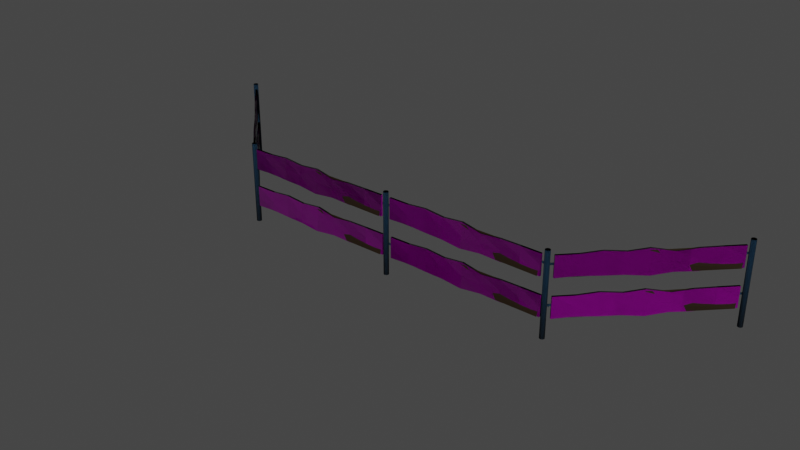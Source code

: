 # Source: edap-fence-wood.blend  (saved by Blender 3.1.7; exported with 4.5.12 LTS)
import bpy
from mathutils import Matrix  # noqa: F401  (used for matrix-valued properties, if any)

bpy.ops.wm.read_factory_settings(use_empty=True)
scene = bpy.context.scene
scene.name = 'Scene'

# ---- collections
col_edap_fence_wood_lod00 = bpy.data.collections.new('edap-fence-wood_LOD00'); scene.collection.children.link(col_edap_fence_wood_lod00)
col_edap_fence_wood_lod01 = bpy.data.collections.new('edap-fence-wood_LOD01'); scene.collection.children.link(col_edap_fence_wood_lod01)
col_edap_fence_wood_lod02 = bpy.data.collections.new('edap-fence-wood_LOD02'); scene.collection.children.link(col_edap_fence_wood_lod02)

# ---- images (referenced by path relative to the original .blend; pixels are not part of the script)
import os
ASSET_DIR = os.environ.get("B2B_ASSET_DIR", "")  # directory of the original .blend (textures are referenced by path, not embedded)
HERE = os.path.dirname(os.path.abspath(__file__))  # packed textures are extracted next to this script under _unpacked/

def load_image(name, relpath, width, height, colorspace="sRGB"):
    """Load a texture the original file referenced (path relative to the .blend, or extracted next to this script)."""
    p = next((c for c in (os.path.join(HERE, relpath), os.path.join(ASSET_DIR, relpath)) if relpath and os.path.exists(c)), "")
    if p:
        img = bpy.data.images.load(p, check_existing=True)
        img.name = name
    else:  # same state as the original file: an image datablock whose file is absent (Cycles renders it pink)
        img = bpy.data.images.new(name, width, height)
        img.source = "FILE"
        img.filepath = "//" + (relpath or name)
    img.colorspace_settings.name = colorspace
    return img
img_wood_aged_1k_albedo_tif_001 = load_image('Wood_Aged_1K_albedo.tif.001', 'assets/3rd party/Wood_Aged_1K_albedo.tif', 1024, 1024, 'sRGB')
img_wood_aged_1k_composite_png_001 = load_image('Wood_Aged_1K_composite.png.001', 'assets/3rd party/Wood_Aged_1K_composite.png', 1024, 1024, 'Non-Color')
img_wood_aged_1k_normal_flipped_png = load_image('Wood_Aged_1K_normal_flipped.png', 'assets/3rd party/Wood_Aged_1K_normal_flipped.png', 1024, 1024, 'Non-Color')
img_bake_ao = load_image('BAKE ao', 'hangar-BAKE-ao.png', 1024, 1024, 'sRGB')

# ---- materials (node trees are filled in below, after node groups)
mat_edap_pbr_wood_dark = bpy.data.materials.new('EDAP PBR wood dark')
mat_edap_pbr_wood_dark.use_backface_culling = True
mat_edap_pbr_wood_dark.use_transparent_shadow = False
mat_edap_paint_dark_blue = bpy.data.materials.new('EDAP paint dark blue')
mat_edap_paint_dark_blue.use_backface_culling = True
mat_edap_paint_dark_blue.use_transparent_shadow = False
mat_edap_col_wood_dark = bpy.data.materials.new('EDAP COL wood dark')
mat_edap_col_wood_dark.use_backface_culling = True
mat_edap_col_wood_dark.use_transparent_shadow = False

# ---- node groups
ng_gltf_settings = bpy.data.node_groups.new('glTF Settings', 'ShaderNodeTree')
_s = ng_gltf_settings.interface.new_socket(name='Occlusion', in_out='INPUT', socket_type='NodeSocketFloat')
_s.default_value = 1.0
_N = ng_gltf_settings.nodes; _L = ng_gltf_settings.links
n0 = _N.new('NodeGroupInput'); n0.name = 'Group Input'; n0.location = (0, 0)
ng_gltf_settings_001 = bpy.data.node_groups.new('glTF Settings.001', 'ShaderNodeTree')
_s = ng_gltf_settings_001.interface.new_socket(name='Occlusion', in_out='INPUT', socket_type='NodeSocketFloat')
_s.default_value = 1.0
_N = ng_gltf_settings_001.nodes; _L = ng_gltf_settings_001.links
n0 = _N.new('NodeGroupInput'); n0.name = 'Group Input'; n0.location = (0, 0)

# ---- material node trees
mat_edap_pbr_wood_dark.use_nodes = True; mat_edap_pbr_wood_dark.node_tree.nodes.clear()
_N = mat_edap_pbr_wood_dark.node_tree.nodes; _L = mat_edap_pbr_wood_dark.node_tree.links
n0 = _N.new('ShaderNodeOutputMaterial'); n0.name = 'Material Output'; n0.location = (1000, 0)
n1 = _N.new('ShaderNodeBsdfPrincipled'); n1.name = 'Principled BSDF'; n1.location = (500, 0)
n1.distribution = 'GGX'
n1.subsurface_method = 'RANDOM_WALK_SKIN'
n1.inputs[3].default_value = 1.45
n2 = _N.new('ShaderNodeGroup'); n2.name = 'glTF Settings'; n2.location = (500, -800)
n2.label = 'glTF Settings'
n2.node_tree = ng_gltf_settings
n3 = _N.new('ShaderNodeTexImage'); n3.name = 'Base Color Texture'; n3.location = (-500, 100)
n3.label = 'Base Color Texture'
n3.hide = True
n3.image = img_wood_aged_1k_albedo_tif_001
n4 = _N.new('ShaderNodeRGB'); n4.name = 'Base Color RGB'; n4.location = (-500, 50)
n4.label = 'Base Color RGB'
n4.hide = True
n4.outputs[0].default_value = (0.1657, 0.1657, 0.1657, 1.0)
n5 = _N.new('ShaderNodeValue'); n5.name = 'Base Color A'; n5.location = (-500, -200)
n5.label = 'Base Color A'
n5.hide = True
n5.outputs[0].default_value = 1.0
n6 = _N.new('ShaderNodeTexImage'); n6.name = 'Occlusion(R) Roughness(G) Metallic(B)'; n6.location = (-800, -300)
n6.label = 'Occlusion(R) Roughness(G) Metallic(B)'
n6.hide = True
n6.image = img_wood_aged_1k_composite_png_001
n7 = _N.new('ShaderNodeValue'); n7.name = 'Metallic Scale'; n7.location = (-500, -400)
n7.label = 'Metallic Scale'
n7.hide = True
n7.outputs[0].default_value = 0.0
n8 = _N.new('ShaderNodeValue'); n8.name = 'Roughness Scale'; n8.location = (-500, -500)
n8.label = 'Roughness Scale'
n8.hide = True
n8.outputs[0].default_value = 0.5
n9 = _N.new('ShaderNodeTexImage'); n9.name = 'Emissive Texture'; n9.location = (-500, -600)
n9.label = 'Emissive Texture'
n9.hide = True
n10 = _N.new('ShaderNodeRGB'); n10.name = 'Emissive RGB'; n10.location = (-500, -700)
n10.label = 'Emissive RGB'
n10.hide = True
n10.outputs[0].default_value = (0.0, 0.0, 0.0, 1.0)
n11 = _N.new('ShaderNodeValue'); n11.name = 'Emissive Scale'; n11.location = (-500, -800)
n11.label = 'Emissive Scale'
n11.hide = True
n11.outputs[0].default_value = 1.0
n12 = _N.new('ShaderNodeTexImage'); n12.name = 'Normal Texture'; n12.location = (-500, -900)
n12.label = 'Normal Texture'
n12.hide = True
n12.image = img_wood_aged_1k_normal_flipped_png
n13 = _N.new('ShaderNodeTexImage'); n13.name = 'Detail Color(RGBA)'; n13.location = (-500, 0)
n13.label = 'Detail Color(RGBA)'
n13.hide = True
n14 = _N.new('ShaderNodeTexImage'); n14.name = 'Detail Occlusion(R) Roughness(G) Metallic(B)'; n14.location = (-800, -350)
n14.label = 'Detail Occlusion(R) Roughness(G) Metallic(B)'
n14.hide = True
n15 = _N.new('ShaderNodeValue'); n15.name = 'Detail Normal Scale'; n15.location = (-500, -1400)
n15.label = 'Detail Normal Scale'
n15.hide = True
n15.outputs[0].default_value = 1.0
n16 = _N.new('ShaderNodeTexImage'); n16.name = 'Detail Normal'; n16.location = (-500, -1300)
n16.label = 'Detail Normal'
n16.hide = True
n17 = _N.new('ShaderNodeTexImage'); n17.name = 'Blend Mask'; n17.location = (-500, -1500)
n17.label = 'Blend Mask'
n17.hide = True
n18 = _N.new('ShaderNodeValue'); n18.name = 'Detail UV Scale'; n18.location = (-1350, -600)
n18.label = 'Detail UV Scale'
n18.hide = True
n18.outputs[0].default_value = 1.0
n19 = _N.new('ShaderNodeValue'); n19.name = 'Detail UV Offset U'; n19.location = (-1350, -700)
n19.label = 'Detail UV Offset U'
n19.hide = True
n19.outputs[0].default_value = 0.0
n20 = _N.new('ShaderNodeValue'); n20.name = 'Detail UV Offset V'; n20.location = (-1350, -800)
n20.label = 'Detail UV Offset V'
n20.hide = True
n20.outputs[0].default_value = 0.0
n21 = _N.new('ShaderNodeVertexColor'); n21.name = 'Vertex Color'; n21.location = (-1350, -200)
n21.label = 'Vertex Color'
n21.hide = True
n22 = _N.new('ShaderNodeUVMap'); n22.name = 'UV Map'; n22.location = (-1350, -500)
n22.label = 'UV Map'
n22.hide = True
n23 = _N.new('ShaderNodeCombineXYZ'); n23.name = 'Combine UV Scale'; n23.location = (-1100, -550)
n23.label = 'Combine UV Scale'
n23.hide = True
n24 = _N.new('ShaderNodeCombineXYZ'); n24.name = 'Combine UV Offset'; n24.location = (-1100, -600)
n24.label = 'Combine UV Offset'
n24.hide = True
n25 = _N.new('ShaderNodeVectorMath'); n25.name = 'Multiply UV Scale'; n25.location = (-900, -500)
n25.label = 'Multiply UV Scale'
n25.hide = True
n25.operation = 'MULTIPLY'
n26 = _N.new('ShaderNodeVectorMath'); n26.name = 'Multiply UV Offset'; n26.location = (-800, -600)
n26.label = 'Multiply UV Offset'
n26.hide = True
n27 = _N.new('ShaderNodeMix'); n27.name = 'Base Color Multiplier RGB'; n27.location = (0, 50)
n27.label = 'Base Color Multiplier RGB'
n27.hide = True
n27.data_type = 'RGBA'
n27.blend_type = 'MULTIPLY'
n27.inputs[0].default_value = 1.0
n28 = _N.new('ShaderNodeMath'); n28.name = 'Base Color Multiplier A'; n28.location = (0, -100)
n28.label = 'Base Color Multiplier A'
n28.hide = True
n28.operation = 'MULTIPLY'
n29 = _N.new('ShaderNodeMix'); n29.name = 'Emissive Multiplier'; n29.location = (0, -550)
n29.label = 'Emissive Multiplier'
n29.hide = True
n29.data_type = 'RGBA'
n29.blend_type = 'MULTIPLY'
n30 = _N.new('ShaderNodeSeparateColor'); n30.name = 'SplitOcclMetalRough'; n30.location = (-250, -300)
n30.label = 'SplitOcclMetalRough'
n30.hide = True
n31 = _N.new('ShaderNodeMath'); n31.name = 'Occlusion Multiplier'; n31.location = (0, -200)
n31.label = 'Occlusion Multiplier'
n31.hide = True
n31.operation = 'MULTIPLY'
n31.inputs[0].default_value = 1.0
n32 = _N.new('ShaderNodeMath'); n32.name = 'Roughness Multiplier'; n32.location = (0, -300)
n32.label = 'Roughness Multiplier'
n32.hide = True
n32.operation = 'MULTIPLY'
n33 = _N.new('ShaderNodeMath'); n33.name = 'Metallic Multiplier'; n33.location = (0, -400)
n33.label = 'Metallic Multiplier'
n33.hide = True
n33.operation = 'MULTIPLY'
n34 = _N.new('ShaderNodeNormalMap'); n34.name = 'Normal Map Sampler'; n34.location = (0, -900)
n34.label = 'Normal Map Sampler'
n34.hide = True
n35 = _N.new('ShaderNodeMath'); n35.name = 'Blend Alpha Map'; n35.location = (-150, 0)
n35.label = 'Blend Alpha Map'
n35.hide = True
n35.operation = 'MULTIPLY'
n36 = _N.new('ShaderNodeMix'); n36.name = 'Blend Color Map'; n36.location = (-150, 100)
n36.label = 'Blend Color Map'
n36.hide = True
n36.data_type = 'RGBA'
n36.blend_type = 'ADD'
n37 = _N.new('ShaderNodeMix'); n37.name = 'Blend Occlusion(R) Roughness(G) Metallic(B) Map'; n37.location = (-500, -325)
n37.label = 'Blend Occlusion(R) Roughness(G) Metallic(B) Map'
n37.hide = True
n37.data_type = 'RGBA'
n37.blend_type = 'ADD'
n38 = _N.new('ShaderNodeNormalMap'); n38.name = 'Detail Normal Map Sampler'; n38.location = (0, -1300)
n38.label = 'Detail Normal Map Sampler'
n38.hide = True
n39 = _N.new('ShaderNodeMix'); n39.name = 'Blend Normal Map'; n39.location = (200, -1100)
n39.label = 'Blend Normal Map'
n39.hide = True
n39.data_type = 'RGBA'
n39.blend_type = 'MULTIPLY'
_L.new(n1.outputs[0], n0.inputs[0])
_L.new(n18.outputs[0], n23.inputs[0])
_L.new(n18.outputs[0], n23.inputs[1])
_L.new(n18.outputs[0], n23.inputs[2])
_L.new(n19.outputs[0], n24.inputs[0])
_L.new(n20.outputs[0], n24.inputs[1])
_L.new(n22.outputs[0], n25.inputs[0])
_L.new(n23.outputs[0], n25.inputs[1])
_L.new(n25.outputs[0], n26.inputs[0])
_L.new(n24.outputs[0], n26.inputs[1])
_L.new(n26.outputs[0], n13.inputs[0])
_L.new(n26.outputs[0], n14.inputs[0])
_L.new(n26.outputs[0], n16.inputs[0])
_L.new(n11.outputs[0], n1.inputs[28])
_L.new(n21.outputs[1], n36.inputs[0])
_L.new(n21.outputs[1], n37.inputs[0])
_L.new(n21.outputs[1], n39.inputs[0])
_L.new(n9.outputs[0], n29.inputs[6])
_L.new(n10.outputs[0], n29.inputs[7])
_L.new(n10.outputs[0], n1.inputs[27])
_L.new(n3.outputs[0], n36.inputs[6])
_L.new(n13.outputs[0], n36.inputs[7])
_L.new(n36.outputs[2], n27.inputs[7])
_L.new(n3.outputs[1], n35.inputs[0])
_L.new(n13.outputs[1], n35.inputs[1])
_L.new(n5.outputs[0], n28.inputs[1])
_L.new(n4.outputs[0], n27.inputs[6])
_L.new(n27.outputs[2], n1.inputs[0])
_L.new(n3.outputs[1], n28.inputs[0])
_L.new(n28.outputs[0], n1.inputs[4])
_L.new(n6.outputs[0], n37.inputs[6])
_L.new(n14.outputs[0], n37.inputs[7])
_L.new(n37.outputs[2], n30.inputs[0])
_L.new(n7.outputs[0], n33.inputs[0])
_L.new(n8.outputs[0], n32.inputs[0])
_L.new(n30.outputs[0], n31.inputs[1])
_L.new(n30.outputs[1], n32.inputs[1])
_L.new(n30.outputs[2], n33.inputs[1])
_L.new(n32.outputs[0], n1.inputs[2])
_L.new(n33.outputs[0], n1.inputs[1])
_L.new(n31.outputs[0], n2.inputs[0])
_L.new(n12.outputs[0], n34.inputs[1])
_L.new(n34.outputs[0], n39.inputs[6])
_L.new(n38.outputs[0], n39.inputs[7])
_L.new(n15.outputs[0], n38.inputs[0])
_L.new(n16.outputs[0], n38.inputs[1])
_L.new(n34.outputs[0], n1.inputs[5])
n0.is_active_output = True
mat_edap_paint_dark_blue.use_nodes = True; mat_edap_paint_dark_blue.node_tree.nodes.clear()
_N = mat_edap_paint_dark_blue.node_tree.nodes; _L = mat_edap_paint_dark_blue.node_tree.links
n0 = _N.new('ShaderNodeOutputMaterial'); n0.name = 'Material Output'; n0.location = (1000, 0)
n1 = _N.new('ShaderNodeBsdfPrincipled'); n1.name = 'Principled BSDF'; n1.location = (500, 0)
n1.distribution = 'GGX'
n1.subsurface_method = 'RANDOM_WALK_SKIN'
n1.inputs[3].default_value = 1.45
n2 = _N.new('ShaderNodeGroup'); n2.name = 'glTF Settings'; n2.location = (500, -800)
n2.label = 'glTF Settings'
n2.node_tree = ng_gltf_settings_001
n3 = _N.new('ShaderNodeTexImage'); n3.name = 'Base Color Texture'; n3.location = (-500, 100)
n3.label = 'Base Color Texture'
n3.hide = True
n4 = _N.new('ShaderNodeRGB'); n4.name = 'Base Color RGB'; n4.location = (-500, 50)
n4.label = 'Base Color RGB'
n4.hide = True
n4.outputs[0].default_value = (0.003215, 0.02682, 0.05582, 1.0)
n5 = _N.new('ShaderNodeValue'); n5.name = 'Base Color A'; n5.location = (-500, -200)
n5.label = 'Base Color A'
n5.hide = True
n5.outputs[0].default_value = 1.0
n6 = _N.new('ShaderNodeTexImage'); n6.name = 'Occlusion(R) Roughness(G) Metallic(B)'; n6.location = (-800, -300)
n6.label = 'Occlusion(R) Roughness(G) Metallic(B)'
n6.hide = True
n7 = _N.new('ShaderNodeValue'); n7.name = 'Metallic Scale'; n7.location = (-500, -400)
n7.label = 'Metallic Scale'
n7.hide = True
n7.outputs[0].default_value = 0.0
n8 = _N.new('ShaderNodeValue'); n8.name = 'Roughness Scale'; n8.location = (-500, -500)
n8.label = 'Roughness Scale'
n8.hide = True
n8.outputs[0].default_value = 1.0
n9 = _N.new('ShaderNodeTexImage'); n9.name = 'Emissive Texture'; n9.location = (-500, -600)
n9.label = 'Emissive Texture'
n9.hide = True
n10 = _N.new('ShaderNodeRGB'); n10.name = 'Emissive RGB'; n10.location = (-500, -700)
n10.label = 'Emissive RGB'
n10.hide = True
n10.outputs[0].default_value = (0.0, 0.0, 0.0, 1.0)
n11 = _N.new('ShaderNodeValue'); n11.name = 'Emissive Scale'; n11.location = (-500, -800)
n11.label = 'Emissive Scale'
n11.hide = True
n11.outputs[0].default_value = 1.0
n12 = _N.new('ShaderNodeTexImage'); n12.name = 'Normal Texture'; n12.location = (-500, -900)
n12.label = 'Normal Texture'
n12.hide = True
n13 = _N.new('ShaderNodeTexImage'); n13.name = 'Detail Color(RGBA)'; n13.location = (-500, 0)
n13.label = 'Detail Color(RGBA)'
n13.hide = True
n14 = _N.new('ShaderNodeTexImage'); n14.name = 'Detail Occlusion(R) Roughness(G) Metallic(B)'; n14.location = (-800, -350)
n14.label = 'Detail Occlusion(R) Roughness(G) Metallic(B)'
n14.hide = True
n15 = _N.new('ShaderNodeValue'); n15.name = 'Detail Normal Scale'; n15.location = (-500, -1400)
n15.label = 'Detail Normal Scale'
n15.hide = True
n15.outputs[0].default_value = 1.0
n16 = _N.new('ShaderNodeTexImage'); n16.name = 'Detail Normal'; n16.location = (-500, -1300)
n16.label = 'Detail Normal'
n16.hide = True
n17 = _N.new('ShaderNodeTexImage'); n17.name = 'Blend Mask'; n17.location = (-500, -1500)
n17.label = 'Blend Mask'
n17.hide = True
n18 = _N.new('ShaderNodeValue'); n18.name = 'Detail UV Scale'; n18.location = (-1350, -600)
n18.label = 'Detail UV Scale'
n18.hide = True
n18.outputs[0].default_value = 1.0
n19 = _N.new('ShaderNodeValue'); n19.name = 'Detail UV Offset U'; n19.location = (-1350, -700)
n19.label = 'Detail UV Offset U'
n19.hide = True
n19.outputs[0].default_value = 0.0
n20 = _N.new('ShaderNodeValue'); n20.name = 'Detail UV Offset V'; n20.location = (-1350, -800)
n20.label = 'Detail UV Offset V'
n20.hide = True
n20.outputs[0].default_value = 0.0
n21 = _N.new('ShaderNodeVertexColor'); n21.name = 'Vertex Color'; n21.location = (-1350, -200)
n21.label = 'Vertex Color'
n21.hide = True
n22 = _N.new('ShaderNodeUVMap'); n22.name = 'UV Map'; n22.location = (-1350, -500)
n22.label = 'UV Map'
n22.hide = True
n23 = _N.new('ShaderNodeCombineXYZ'); n23.name = 'Combine UV Scale'; n23.location = (-1100, -550)
n23.label = 'Combine UV Scale'
n23.hide = True
n24 = _N.new('ShaderNodeCombineXYZ'); n24.name = 'Combine UV Offset'; n24.location = (-1100, -600)
n24.label = 'Combine UV Offset'
n24.hide = True
n25 = _N.new('ShaderNodeVectorMath'); n25.name = 'Multiply UV Scale'; n25.location = (-900, -500)
n25.label = 'Multiply UV Scale'
n25.hide = True
n25.operation = 'MULTIPLY'
n26 = _N.new('ShaderNodeVectorMath'); n26.name = 'Multiply UV Offset'; n26.location = (-800, -600)
n26.label = 'Multiply UV Offset'
n26.hide = True
n27 = _N.new('ShaderNodeMix'); n27.name = 'Base Color Multiplier RGB'; n27.location = (0, 50)
n27.label = 'Base Color Multiplier RGB'
n27.hide = True
n27.data_type = 'RGBA'
n27.blend_type = 'MULTIPLY'
n27.inputs[0].default_value = 1.0
n28 = _N.new('ShaderNodeMath'); n28.name = 'Base Color Multiplier A'; n28.location = (0, -100)
n28.label = 'Base Color Multiplier A'
n28.hide = True
n28.operation = 'MULTIPLY'
n29 = _N.new('ShaderNodeMix'); n29.name = 'Emissive Multiplier'; n29.location = (0, -550)
n29.label = 'Emissive Multiplier'
n29.hide = True
n29.data_type = 'RGBA'
n29.blend_type = 'MULTIPLY'
n30 = _N.new('ShaderNodeSeparateColor'); n30.name = 'SplitOcclMetalRough'; n30.location = (-250, -300)
n30.label = 'SplitOcclMetalRough'
n30.hide = True
n31 = _N.new('ShaderNodeMath'); n31.name = 'Occlusion Multiplier'; n31.location = (0, -200)
n31.label = 'Occlusion Multiplier'
n31.hide = True
n31.operation = 'MULTIPLY'
n31.inputs[0].default_value = 1.0
n32 = _N.new('ShaderNodeMath'); n32.name = 'Roughness Multiplier'; n32.location = (0, -300)
n32.label = 'Roughness Multiplier'
n32.hide = True
n32.operation = 'MULTIPLY'
n33 = _N.new('ShaderNodeMath'); n33.name = 'Metallic Multiplier'; n33.location = (0, -400)
n33.label = 'Metallic Multiplier'
n33.hide = True
n33.operation = 'MULTIPLY'
n34 = _N.new('ShaderNodeNormalMap'); n34.name = 'Normal Map Sampler'; n34.location = (0, -900)
n34.label = 'Normal Map Sampler'
n34.hide = True
n35 = _N.new('ShaderNodeMath'); n35.name = 'Blend Alpha Map'; n35.location = (-150, 0)
n35.label = 'Blend Alpha Map'
n35.hide = True
n35.operation = 'MULTIPLY'
n36 = _N.new('ShaderNodeMix'); n36.name = 'Blend Color Map'; n36.location = (-150, 100)
n36.label = 'Blend Color Map'
n36.hide = True
n36.data_type = 'RGBA'
n36.blend_type = 'MULTIPLY'
n37 = _N.new('ShaderNodeMix'); n37.name = 'Blend Occlusion(R) Roughness(G) Metallic(B) Map'; n37.location = (-500, -325)
n37.label = 'Blend Occlusion(R) Roughness(G) Metallic(B) Map'
n37.hide = True
n37.data_type = 'RGBA'
n37.blend_type = 'MULTIPLY'
n38 = _N.new('ShaderNodeNormalMap'); n38.name = 'Detail Normal Map Sampler'; n38.location = (0, -1300)
n38.label = 'Detail Normal Map Sampler'
n38.hide = True
n39 = _N.new('ShaderNodeMix'); n39.name = 'Blend Normal Map'; n39.location = (200, -1100)
n39.label = 'Blend Normal Map'
n39.hide = True
n39.data_type = 'RGBA'
n39.blend_type = 'MULTIPLY'
n40 = _N.new('ShaderNodeTexImage'); n40.name = 'Image Texture'; n40.location = (895, -202)
n40.image = img_bake_ao
_L.new(n1.outputs[0], n0.inputs[0])
_L.new(n18.outputs[0], n23.inputs[0])
_L.new(n18.outputs[0], n23.inputs[1])
_L.new(n18.outputs[0], n23.inputs[2])
_L.new(n19.outputs[0], n24.inputs[0])
_L.new(n20.outputs[0], n24.inputs[1])
_L.new(n22.outputs[0], n25.inputs[0])
_L.new(n23.outputs[0], n25.inputs[1])
_L.new(n25.outputs[0], n26.inputs[0])
_L.new(n24.outputs[0], n26.inputs[1])
_L.new(n26.outputs[0], n13.inputs[0])
_L.new(n26.outputs[0], n14.inputs[0])
_L.new(n26.outputs[0], n16.inputs[0])
_L.new(n11.outputs[0], n1.inputs[28])
_L.new(n21.outputs[1], n36.inputs[0])
_L.new(n21.outputs[1], n37.inputs[0])
_L.new(n21.outputs[1], n39.inputs[0])
_L.new(n9.outputs[0], n29.inputs[6])
_L.new(n10.outputs[0], n29.inputs[7])
_L.new(n10.outputs[0], n1.inputs[27])
_L.new(n12.outputs[0], n34.inputs[1])
_L.new(n34.outputs[0], n39.inputs[6])
_L.new(n38.outputs[0], n39.inputs[7])
_L.new(n15.outputs[0], n38.inputs[0])
_L.new(n16.outputs[0], n38.inputs[1])
_L.new(n6.outputs[0], n37.inputs[6])
_L.new(n14.outputs[0], n37.inputs[7])
_L.new(n37.outputs[2], n30.inputs[0])
_L.new(n7.outputs[0], n33.inputs[0])
_L.new(n8.outputs[0], n32.inputs[0])
_L.new(n30.outputs[0], n31.inputs[1])
_L.new(n30.outputs[1], n32.inputs[1])
_L.new(n30.outputs[2], n33.inputs[1])
_L.new(n8.outputs[0], n1.inputs[2])
_L.new(n31.outputs[0], n2.inputs[0])
_L.new(n3.outputs[0], n36.inputs[6])
_L.new(n13.outputs[0], n36.inputs[7])
_L.new(n36.outputs[2], n27.inputs[7])
_L.new(n3.outputs[1], n35.inputs[0])
_L.new(n13.outputs[1], n35.inputs[1])
_L.new(n5.outputs[0], n28.inputs[1])
_L.new(n4.outputs[0], n27.inputs[6])
_L.new(n4.outputs[0], n1.inputs[0])
_L.new(n5.outputs[0], n1.inputs[4])
n0.is_active_output = True
mat_edap_col_wood_dark.use_nodes = True; mat_edap_col_wood_dark.node_tree.nodes.clear()
_N = mat_edap_col_wood_dark.node_tree.nodes; _L = mat_edap_col_wood_dark.node_tree.links
n0 = _N.new('ShaderNodeOutputMaterial'); n0.name = 'Material Output'; n0.location = (1000, 0)
n1 = _N.new('ShaderNodeBsdfPrincipled'); n1.name = 'Principled BSDF'; n1.location = (500, 0)
n1.distribution = 'GGX'
n1.subsurface_method = 'RANDOM_WALK_SKIN'
n1.inputs[3].default_value = 1.45
n2 = _N.new('ShaderNodeGroup'); n2.name = 'glTF Settings'; n2.location = (500, -800)
n2.label = 'glTF Settings'
n2.node_tree = ng_gltf_settings
n3 = _N.new('ShaderNodeTexImage'); n3.name = 'Base Color Texture'; n3.location = (-500, 100)
n3.label = 'Base Color Texture'
n3.hide = True
n4 = _N.new('ShaderNodeRGB'); n4.name = 'Base Color RGB'; n4.location = (-500, 50)
n4.label = 'Base Color RGB'
n4.hide = True
n4.outputs[0].default_value = (0.01607, 0.008103, 0.002233, 1.0)
n5 = _N.new('ShaderNodeValue'); n5.name = 'Base Color A'; n5.location = (-500, -200)
n5.label = 'Base Color A'
n5.hide = True
n5.outputs[0].default_value = 1.0
n6 = _N.new('ShaderNodeTexImage'); n6.name = 'Occlusion(R) Roughness(G) Metallic(B)'; n6.location = (-800, -300)
n6.label = 'Occlusion(R) Roughness(G) Metallic(B)'
n6.hide = True
n7 = _N.new('ShaderNodeValue'); n7.name = 'Metallic Scale'; n7.location = (-500, -400)
n7.label = 'Metallic Scale'
n7.hide = True
n7.outputs[0].default_value = 0.0
n8 = _N.new('ShaderNodeValue'); n8.name = 'Roughness Scale'; n8.location = (-500, -500)
n8.label = 'Roughness Scale'
n8.hide = True
n8.outputs[0].default_value = 0.5
n9 = _N.new('ShaderNodeTexImage'); n9.name = 'Emissive Texture'; n9.location = (-500, -600)
n9.label = 'Emissive Texture'
n9.hide = True
n10 = _N.new('ShaderNodeRGB'); n10.name = 'Emissive RGB'; n10.location = (-500, -700)
n10.label = 'Emissive RGB'
n10.hide = True
n10.outputs[0].default_value = (0.0, 0.0, 0.0, 1.0)
n11 = _N.new('ShaderNodeValue'); n11.name = 'Emissive Scale'; n11.location = (-500, -800)
n11.label = 'Emissive Scale'
n11.hide = True
n11.outputs[0].default_value = 1.0
n12 = _N.new('ShaderNodeTexImage'); n12.name = 'Normal Texture'; n12.location = (-500, -900)
n12.label = 'Normal Texture'
n12.hide = True
n13 = _N.new('ShaderNodeTexImage'); n13.name = 'Detail Color(RGBA)'; n13.location = (-500, 0)
n13.label = 'Detail Color(RGBA)'
n13.hide = True
n14 = _N.new('ShaderNodeTexImage'); n14.name = 'Detail Occlusion(R) Roughness(G) Metallic(B)'; n14.location = (-800, -350)
n14.label = 'Detail Occlusion(R) Roughness(G) Metallic(B)'
n14.hide = True
n15 = _N.new('ShaderNodeValue'); n15.name = 'Detail Normal Scale'; n15.location = (-500, -1400)
n15.label = 'Detail Normal Scale'
n15.hide = True
n15.outputs[0].default_value = 1.0
n16 = _N.new('ShaderNodeTexImage'); n16.name = 'Detail Normal'; n16.location = (-500, -1300)
n16.label = 'Detail Normal'
n16.hide = True
n17 = _N.new('ShaderNodeTexImage'); n17.name = 'Blend Mask'; n17.location = (-500, -1500)
n17.label = 'Blend Mask'
n17.hide = True
n18 = _N.new('ShaderNodeValue'); n18.name = 'Detail UV Scale'; n18.location = (-1350, -600)
n18.label = 'Detail UV Scale'
n18.hide = True
n18.outputs[0].default_value = 1.0
n19 = _N.new('ShaderNodeValue'); n19.name = 'Detail UV Offset U'; n19.location = (-1350, -700)
n19.label = 'Detail UV Offset U'
n19.hide = True
n19.outputs[0].default_value = 0.0
n20 = _N.new('ShaderNodeValue'); n20.name = 'Detail UV Offset V'; n20.location = (-1350, -800)
n20.label = 'Detail UV Offset V'
n20.hide = True
n20.outputs[0].default_value = 0.0
n21 = _N.new('ShaderNodeVertexColor'); n21.name = 'Vertex Color'; n21.location = (-1350, -200)
n21.label = 'Vertex Color'
n21.hide = True
n22 = _N.new('ShaderNodeUVMap'); n22.name = 'UV Map'; n22.location = (-1350, -500)
n22.label = 'UV Map'
n22.hide = True
n23 = _N.new('ShaderNodeCombineXYZ'); n23.name = 'Combine UV Scale'; n23.location = (-1100, -550)
n23.label = 'Combine UV Scale'
n23.hide = True
n24 = _N.new('ShaderNodeCombineXYZ'); n24.name = 'Combine UV Offset'; n24.location = (-1100, -600)
n24.label = 'Combine UV Offset'
n24.hide = True
n25 = _N.new('ShaderNodeVectorMath'); n25.name = 'Multiply UV Scale'; n25.location = (-900, -500)
n25.label = 'Multiply UV Scale'
n25.hide = True
n25.operation = 'MULTIPLY'
n26 = _N.new('ShaderNodeVectorMath'); n26.name = 'Multiply UV Offset'; n26.location = (-800, -600)
n26.label = 'Multiply UV Offset'
n26.hide = True
n27 = _N.new('ShaderNodeMix'); n27.name = 'Base Color Multiplier RGB'; n27.location = (0, 50)
n27.label = 'Base Color Multiplier RGB'
n27.hide = True
n27.data_type = 'RGBA'
n27.blend_type = 'MULTIPLY'
n27.inputs[0].default_value = 1.0
n28 = _N.new('ShaderNodeMath'); n28.name = 'Base Color Multiplier A'; n28.location = (0, -100)
n28.label = 'Base Color Multiplier A'
n28.hide = True
n28.operation = 'MULTIPLY'
n29 = _N.new('ShaderNodeMix'); n29.name = 'Emissive Multiplier'; n29.location = (0, -550)
n29.label = 'Emissive Multiplier'
n29.hide = True
n29.data_type = 'RGBA'
n29.blend_type = 'MULTIPLY'
n30 = _N.new('ShaderNodeSeparateColor'); n30.name = 'SplitOcclMetalRough'; n30.location = (-250, -300)
n30.label = 'SplitOcclMetalRough'
n30.hide = True
n31 = _N.new('ShaderNodeMath'); n31.name = 'Occlusion Multiplier'; n31.location = (0, -200)
n31.label = 'Occlusion Multiplier'
n31.hide = True
n31.operation = 'MULTIPLY'
n31.inputs[0].default_value = 1.0
n32 = _N.new('ShaderNodeMath'); n32.name = 'Roughness Multiplier'; n32.location = (0, -300)
n32.label = 'Roughness Multiplier'
n32.hide = True
n32.operation = 'MULTIPLY'
n33 = _N.new('ShaderNodeMath'); n33.name = 'Metallic Multiplier'; n33.location = (0, -400)
n33.label = 'Metallic Multiplier'
n33.hide = True
n33.operation = 'MULTIPLY'
n34 = _N.new('ShaderNodeNormalMap'); n34.name = 'Normal Map Sampler'; n34.location = (0, -900)
n34.label = 'Normal Map Sampler'
n34.hide = True
n35 = _N.new('ShaderNodeMath'); n35.name = 'Blend Alpha Map'; n35.location = (-150, 0)
n35.label = 'Blend Alpha Map'
n35.hide = True
n35.operation = 'MULTIPLY'
n36 = _N.new('ShaderNodeMix'); n36.name = 'Blend Color Map'; n36.location = (-150, 100)
n36.label = 'Blend Color Map'
n36.hide = True
n36.data_type = 'RGBA'
n36.blend_type = 'MULTIPLY'
n37 = _N.new('ShaderNodeMix'); n37.name = 'Blend Occlusion(R) Roughness(G) Metallic(B) Map'; n37.location = (-500, -325)
n37.label = 'Blend Occlusion(R) Roughness(G) Metallic(B) Map'
n37.hide = True
n37.data_type = 'RGBA'
n37.blend_type = 'MULTIPLY'
n38 = _N.new('ShaderNodeNormalMap'); n38.name = 'Detail Normal Map Sampler'; n38.location = (0, -1300)
n38.label = 'Detail Normal Map Sampler'
n38.hide = True
n39 = _N.new('ShaderNodeMix'); n39.name = 'Blend Normal Map'; n39.location = (200, -1100)
n39.label = 'Blend Normal Map'
n39.hide = True
n39.data_type = 'RGBA'
n39.blend_type = 'MULTIPLY'
_L.new(n1.outputs[0], n0.inputs[0])
_L.new(n18.outputs[0], n23.inputs[0])
_L.new(n18.outputs[0], n23.inputs[1])
_L.new(n18.outputs[0], n23.inputs[2])
_L.new(n19.outputs[0], n24.inputs[0])
_L.new(n20.outputs[0], n24.inputs[1])
_L.new(n22.outputs[0], n25.inputs[0])
_L.new(n23.outputs[0], n25.inputs[1])
_L.new(n25.outputs[0], n26.inputs[0])
_L.new(n24.outputs[0], n26.inputs[1])
_L.new(n26.outputs[0], n13.inputs[0])
_L.new(n26.outputs[0], n14.inputs[0])
_L.new(n26.outputs[0], n16.inputs[0])
_L.new(n11.outputs[0], n1.inputs[28])
_L.new(n21.outputs[1], n36.inputs[0])
_L.new(n21.outputs[1], n37.inputs[0])
_L.new(n21.outputs[1], n39.inputs[0])
_L.new(n12.outputs[0], n34.inputs[1])
_L.new(n34.outputs[0], n39.inputs[6])
_L.new(n38.outputs[0], n39.inputs[7])
_L.new(n15.outputs[0], n38.inputs[0])
_L.new(n16.outputs[0], n38.inputs[1])
_L.new(n9.outputs[0], n29.inputs[6])
_L.new(n10.outputs[0], n29.inputs[7])
_L.new(n10.outputs[0], n1.inputs[27])
_L.new(n6.outputs[0], n37.inputs[6])
_L.new(n14.outputs[0], n37.inputs[7])
_L.new(n37.outputs[2], n30.inputs[0])
_L.new(n7.outputs[0], n33.inputs[0])
_L.new(n8.outputs[0], n32.inputs[0])
_L.new(n30.outputs[0], n31.inputs[1])
_L.new(n30.outputs[1], n32.inputs[1])
_L.new(n30.outputs[2], n33.inputs[1])
_L.new(n8.outputs[0], n1.inputs[2])
_L.new(n7.outputs[0], n1.inputs[1])
_L.new(n31.outputs[0], n2.inputs[0])
_L.new(n3.outputs[0], n36.inputs[6])
_L.new(n13.outputs[0], n36.inputs[7])
_L.new(n36.outputs[2], n27.inputs[7])
_L.new(n3.outputs[1], n35.inputs[0])
_L.new(n13.outputs[1], n35.inputs[1])
_L.new(n5.outputs[0], n28.inputs[1])
_L.new(n4.outputs[0], n27.inputs[6])
_L.new(n4.outputs[0], n1.inputs[0])
_L.new(n5.outputs[0], n1.inputs[4])
n0.is_active_output = True

# ---- world
world_world = bpy.data.worlds.new('World'); scene.world = world_world
world_world.use_nodes = True; world_world.node_tree.nodes.clear()
_N = world_world.node_tree.nodes; _L = world_world.node_tree.links
n0 = _N.new('ShaderNodeOutputWorld'); n0.name = 'World Output'; n0.location = (300, 300)
n1 = _N.new('ShaderNodeBackground'); n1.name = 'Background'; n1.location = (10, 300)
n1.inputs[0].default_value = (0.05088, 0.05088, 0.05088, 1.0)
_L.new(n1.outputs[0], n0.inputs[0])
n0.is_active_output = True
world_world.color = (0.05088, 0.05088, 0.05088)
world_world.use_sun_shadow = False
world_world.sun_shadow_jitter_overblur = 0.0

# ---- meshes
me_cube_001 = bpy.data.meshes.new('Cube.001')
me_cube_001.from_pydata([(-3.429, 1.369, 0.6912), (-3.429, 1.369, 0.9437), (-3.412, 1.387, 0.6912), (-3.412, 1.387, 0.9437), (-2.063, 0.03444, 0.6912), (-2.063, 0.03444, 0.9437), (-2.045, 0.05232, 0.6912), (-2.045, 0.05232, 0.9437), (-2.744, 0.7113, 0.672), (-2.723, 0.7334, 0.9604), (-2.762, 0.6934, 0.672), (-2.741, 0.7156, 0.9604), (-3.07, 1.053, 0.6912), (-3.088, 1.035, 0.9666), (-3.07, 1.053, 0.9652), (-3.088, 1.035, 0.6912), (-2.39, 0.3833, 0.944), (-2.402, 0.3707, 0.6818), (-2.384, 0.3886, 0.6825), (-2.407, 0.3654, 0.9433), (-3.241, 1.22, 0.7026), (-3.258, 1.202, 0.9437), (-3.241, 1.22, 0.9437), (-3.258, 1.202, 0.7026), (-2.899, 0.8863, 0.9437), (-2.931, 0.873, 0.6912), (-2.899, 0.8863, 0.6912), (-2.917, 0.8684, 0.9437), (-2.558, 0.5527, 0.6912), (-2.573, 0.5286, 0.9212), (-2.558, 0.5527, 0.9212), (-2.575, 0.5348, 0.6912), (-2.216, 0.2191, 0.9437), (-2.234, 0.2012, 0.7066), (-2.216, 0.2191, 0.7066), (-2.234, 0.2012, 0.9437), (-3.429, 1.369, 0.8175), (-3.412, 1.387, 0.8175), (-2.045, 0.05232, 0.8175), (-2.063, 0.03444, 0.8175), (-2.749, 0.6908, 0.8162), (-2.734, 0.7224, 0.8162), (-3.07, 1.053, 0.8282), (-3.088, 1.035, 0.8282), (-2.404, 0.368, 0.8125), (-2.387, 0.3859, 0.8132), (-3.241, 1.22, 0.8231), (-3.26, 1.2, 0.8231), (-2.931, 0.873, 0.8175), (-2.899, 0.8863, 0.8175), (-2.558, 0.5527, 0.8062), (-2.573, 0.5286, 0.8062), (-2.235, 0.2, 0.8251), (-2.215, 0.2203, 0.8251), (-3.374, 1.355, 0.8264), (-3.374, 1.355, 0.8502), (-3.377, 1.352, 0.8264), (-3.377, 1.352, 0.8502), (-3.461, 1.441, 0.8264), (-3.461, 1.441, 0.8502), (-3.464, 1.438, 0.8264), (-3.464, 1.438, 0.8502), (-1.979, 0.003146, 0.8264), (-1.979, 0.003146, 0.8502), (-1.982, 1.788e-07, 0.8264), (-1.982, 1.788e-07, 0.8502), (-2.066, 0.08872, 0.8264), (-2.066, 0.08872, 0.8502), (-2.069, 0.08558, 0.8264), (-2.069, 0.08558, 0.8502)], [], [(36, 1, 3, 37), (53, 32, 7, 38), (38, 7, 5, 39), (47, 21, 1, 36), (34, 6, 4, 33), (22, 3, 1, 21), (30, 9, 11, 29), (26, 8, 10, 25), (51, 29, 11, 40), (49, 24, 9, 41), (46, 22, 14, 42), (20, 12, 15, 23), (24, 14, 13, 27), (48, 27, 13, 43), (52, 35, 19, 44), (32, 16, 19, 35), (28, 18, 17, 31), (50, 30, 16, 45), (2, 20, 23, 0), (37, 3, 22, 46), (14, 22, 21, 13), (43, 13, 21, 47), (40, 11, 27, 48), (9, 24, 27, 11), (42, 14, 24, 49), (12, 26, 25, 15), (41, 9, 30, 50), (8, 28, 31, 10), (44, 19, 29, 51), (16, 30, 29, 19), (7, 32, 35, 5), (39, 5, 35, 52), (18, 34, 33, 17), (45, 16, 32, 53), (18, 45, 53, 34), (4, 39, 52, 33), (17, 44, 51, 31), (8, 41, 50, 28), (12, 42, 49, 26), (10, 40, 48, 25), (15, 43, 47, 23), (2, 37, 46, 20), (28, 50, 45, 18), (33, 52, 44, 17), (25, 48, 43, 15), (20, 46, 42, 12), (26, 49, 41, 8), (31, 51, 40, 10), (23, 47, 36, 0), (6, 38, 39, 4), (34, 53, 38, 6), (0, 36, 37, 2), (54, 55, 57, 56), (56, 57, 61, 60), (60, 61, 59, 58), (58, 59, 55, 54), (56, 60, 58, 54), (61, 57, 55, 59), (62, 63, 65, 64), (64, 65, 69, 68), (68, 69, 67, 66), (66, 67, 63, 62), (64, 68, 66, 62), (69, 65, 63, 67)])
me_cube_001.polygons.foreach_set('material_index', [0, 0, 0, 0, 0, 0, 0, 0, 0, 0, 0, 0, 0, 0, 0, 0, 0, 0, 0, 0, 0, 0, 0, 0, 0, 0, 0, 0, 0, 0, 0, 0, 0, 0, 0, 0, 0, 0, 0, 0, 0, 0, 0, 0, 0, 0, 0, 0, 0, 0, 0, 0, 1, 1, 1, 1, 1, 1, 1, 1, 1, 1, 1, 1])
_uv = me_cube_001.uv_layers.new(name='UVMap')
_uv.uv.foreach_set('vector', [0.9731, 0.4279, 0.9867, 0.3768, 0.9975, 0.3797, 0.9828, 0.434, 0.1531, 0.5865, 0.153, 0.6449, 0.03927, 0.6448, 0.03899, 0.5844, 0.01815, 0.4686, -0.002409, 0.4134, 0.01179, 0.4084, 0.02901, 0.4607, 0.8635, 0.4292, 0.8654, 0.3692, 0.9867, 0.3768, 0.9731, 0.4279, 0.1532, 0.5282, 0.03871, 0.5239, 0.04623, 0.5129, 0.1531, 0.5159, 0.8662, 0.3564, 0.9875, 0.3643, 0.9867, 0.3768, 0.8654, 0.3692, 0.3802, 0.3674, 0.5071, 0.3482, 0.5078, 0.3609, 0.381, 0.3805, 0.6254, 0.5094, 0.5089, 0.5096, 0.5085, 0.4977, 0.6247, 0.4969, 0.3844, 0.4422, 0.381, 0.3805, 0.5078, 0.3609, 0.5081, 0.4293, 0.6289, 0.5731, 0.6323, 0.6368, 0.5152, 0.6518, 0.512, 0.5807, 0.867, 0.5599, 0.8715, 0.6172, 0.7536, 0.6397, 0.7485, 0.5728, 0.8626, 0.5026, 0.7433, 0.5059, 0.7429, 0.4937, 0.8616, 0.4891, 0.6239, 0.3533, 0.7454, 0.3482, 0.7453, 0.3607, 0.6242, 0.366, 0.6245, 0.4315, 0.6242, 0.366, 0.7453, 0.3607, 0.7441, 0.4272, 0.1449, 0.4552, 0.1367, 0.3945, 0.257, 0.3831, 0.2634, 0.4465, 0.1354, 0.3817, 0.2562, 0.3704, 0.257, 0.3831, 0.1367, 0.3945, 0.388, 0.5166, 0.2705, 0.5218, 0.2699, 0.5099, 0.3878, 0.504, 0.3894, 0.5752, 0.3908, 0.6339, 0.2705, 0.6475, 0.2705, 0.5847, 0.9681, 0.4882, 0.8626, 0.5026, 0.8616, 0.4891, 0.9596, 0.4791, 0.9747, 0.5469, 0.9813, 0.6056, 0.8715, 0.6172, 0.867, 0.5599, 0.7454, 0.3482, 0.8662, 0.3564, 0.8654, 0.3692, 0.7453, 0.3607, 0.7441, 0.4272, 0.7453, 0.3607, 0.8654, 0.3692, 0.8635, 0.4292, 0.5081, 0.4293, 0.5078, 0.3609, 0.6242, 0.366, 0.6245, 0.4315, 0.5071, 0.3482, 0.6239, 0.3533, 0.6242, 0.366, 0.5078, 0.3609, 0.7485, 0.5728, 0.7536, 0.6397, 0.6323, 0.6368, 0.6289, 0.5731, 0.7433, 0.5059, 0.6254, 0.5094, 0.6247, 0.4969, 0.7429, 0.4937, 0.512, 0.5807, 0.5152, 0.6518, 0.3908, 0.6339, 0.3894, 0.5752, 0.5089, 0.5096, 0.388, 0.5166, 0.3878, 0.504, 0.5085, 0.4977, 0.2634, 0.4465, 0.257, 0.3831, 0.381, 0.3805, 0.3844, 0.4422, 0.2562, 0.3704, 0.3802, 0.3674, 0.381, 0.3805, 0.257, 0.3831, 0.01036, 0.3953, 0.1354, 0.3817, 0.1367, 0.3945, 0.01179, 0.4084, 0.02901, 0.4607, 0.01179, 0.4084, 0.1367, 0.3945, 0.1449, 0.4552, 0.2705, 0.5218, 0.1532, 0.5282, 0.1531, 0.5159, 0.2699, 0.5099, 0.2705, 0.5847, 0.2705, 0.6475, 0.153, 0.6449, 0.1531, 0.5865, 0.2705, 0.5218, 0.2705, 0.5847, 0.1531, 0.5865, 0.1532, 0.5282, 0.04623, 0.5129, 0.02901, 0.4607, 0.1449, 0.4552, 0.1531, 0.5159, 0.2699, 0.5099, 0.2634, 0.4465, 0.3844, 0.4422, 0.3878, 0.504, 0.5089, 0.5096, 0.512, 0.5807, 0.3894, 0.5752, 0.388, 0.5166, 0.7433, 0.5059, 0.7485, 0.5728, 0.6289, 0.5731, 0.6254, 0.5094, 0.5085, 0.4977, 0.5081, 0.4293, 0.6245, 0.4315, 0.6247, 0.4969, 0.7429, 0.4937, 0.7441, 0.4272, 0.8635, 0.4292, 0.8616, 0.4891, 0.9681, 0.4882, 0.9747, 0.5469, 0.867, 0.5599, 0.8626, 0.5026, 0.388, 0.5166, 0.3894, 0.5752, 0.2705, 0.5847, 0.2705, 0.5218, 0.1531, 0.5159, 0.1449, 0.4552, 0.2634, 0.4465, 0.2699, 0.5099, 0.6247, 0.4969, 0.6245, 0.4315, 0.7441, 0.4272, 0.7429, 0.4937, 0.8626, 0.5026, 0.867, 0.5599, 0.7485, 0.5728, 0.7433, 0.5059, 0.6254, 0.5094, 0.6289, 0.5731, 0.512, 0.5807, 0.5089, 0.5096, 0.3878, 0.504, 0.3844, 0.4422, 0.5081, 0.4293, 0.5085, 0.4977, 0.8616, 0.4891, 0.8635, 0.4292, 0.9731, 0.4279, 0.9596, 0.4791, 0.03871, 0.5239, 0.01815, 0.4686, 0.02901, 0.4607, 0.04623, 0.5129, 0.1532, 0.5282, 0.1531, 0.5865, 0.03899, 0.5844, 0.03871, 0.5239, 0.9596, 0.4791, 0.9731, 0.4279, 0.9828, 0.434, 0.9681, 0.4882, 0.375, 0.0, 0.625, 0.0, 0.625, 0.25, 0.375, 0.25, 0.375, 0.25, 0.625, 0.25, 0.625, 0.5, 0.375, 0.5, 0.375, 0.5, 0.625, 0.5, 0.625, 0.75, 0.375, 0.75, 0.375, 0.75, 0.625, 0.75, 0.625, 1.0, 0.375, 1.0, 0.125, 0.5, 0.375, 0.5, 0.375, 0.75, 0.125, 0.75, 0.625, 0.5, 0.875, 0.5, 0.875, 0.75, 0.625, 0.75, 0.375, 0.0, 0.625, 0.0, 0.625, 0.25, 0.375, 0.25, 0.375, 0.25, 0.625, 0.25, 0.625, 0.5, 0.375, 0.5, 0.375, 0.5, 0.625, 0.5, 0.625, 0.75, 0.375, 0.75, 0.375, 0.75, 0.625, 0.75, 0.625, 1.0, 0.375, 1.0, 0.125, 0.5, 0.375, 0.5, 0.375, 0.75, 0.125, 0.75, 0.625, 0.5, 0.875, 0.5, 0.875, 0.75, 0.625, 0.75])
me_cube_001.materials.append(mat_edap_pbr_wood_dark)
me_cube_001.materials.append(mat_edap_paint_dark_blue)
me_cube_001.use_remesh_fix_poles = True
me_cube_001.use_remesh_preserve_attributes = False
me_cube_001.update()
me_cylinder_004 = bpy.data.meshes.new('Cylinder.004')
me_cylinder_004.from_pydata([(-3.439, 1.434, 0.0), (-3.439, 1.434, 1.0), (-3.431, 1.421, 0.0), (-3.431, 1.421, 1.0), (-3.431, 1.405, 0.0), (-3.431, 1.405, 1.0), (-3.438, 1.392, 0.0), (-3.438, 1.392, 1.0), (-3.452, 1.384, 0.0), (-3.452, 1.384, 1.0), (-3.467, 1.384, 0.0), (-3.467, 1.384, 1.0), (-3.481, 1.391, 0.0), (-3.481, 1.391, 1.0), (-3.489, 1.405, 0.0), (-3.489, 1.405, 1.0), (-3.489, 1.42, 0.0), (-3.489, 1.42, 1.0), (-3.481, 1.434, 0.0), (-3.481, 1.434, 1.0), (-3.468, 1.442, 0.0), (-3.468, 1.442, 1.0), (-3.452, 1.442, 0.0), (-3.452, 1.442, 1.0), (-3.439, 1.434, 0.9956), (-3.431, 1.421, 0.9956), (-3.431, 1.405, 0.9956), (-3.438, 1.392, 0.9956), (-3.452, 1.384, 0.9956), (-3.467, 1.384, 0.9956), (-3.481, 1.391, 0.9956), (-3.489, 1.405, 0.9956), (-3.489, 1.42, 0.9956), (-3.481, 1.434, 0.9956), (-3.468, 1.442, 0.9956), (-3.452, 1.442, 0.9956), (-3.434, 1.42, 0.9938), (-3.434, 1.406, 0.9938), (-3.44, 1.394, 0.9938), (-3.452, 1.387, 0.9938), (-3.466, 1.387, 0.9938), (-3.478, 1.394, 0.9938), (-3.486, 1.406, 0.9938), (-3.486, 1.42, 0.9938), (-3.479, 1.432, 0.9938), (-3.467, 1.439, 0.9938), (-3.453, 1.439, 0.9938), (-3.441, 1.432, 0.9938), (-3.431, 1.421, 0.9922), (-3.431, 1.405, 0.9922), (-3.438, 1.392, 0.9922), (-3.452, 1.384, 0.9922), (-3.467, 1.384, 0.9922), (-3.481, 1.391, 0.9922), (-3.489, 1.405, 0.9922), (-3.489, 1.42, 0.9922), (-3.481, 1.434, 0.9922), (-3.468, 1.442, 0.9922), (-3.452, 1.442, 0.9922), (-3.439, 1.434, 0.9922)], [], [(24, 1, 3, 25), (25, 3, 5, 26), (26, 5, 7, 27), (27, 7, 9, 28), (28, 9, 11, 29), (29, 11, 13, 30), (30, 13, 15, 31), (31, 15, 17, 32), (32, 17, 19, 33), (33, 19, 21, 34), (3, 1, 23, 21, 19, 17, 15, 13, 11, 9, 7, 5), (34, 21, 23, 35), (35, 23, 1, 24), (0, 2, 4, 6, 8, 10, 12, 14, 16, 18, 20, 22), (46, 35, 24, 47), (45, 34, 35, 46), (44, 33, 34, 45), (43, 32, 33, 44), (42, 31, 32, 43), (41, 30, 31, 42), (40, 29, 30, 41), (39, 28, 29, 40), (38, 27, 28, 39), (37, 26, 27, 38), (36, 25, 26, 37), (47, 24, 25, 36), (59, 47, 36, 48), (48, 36, 37, 49), (49, 37, 38, 50), (50, 38, 39, 51), (51, 39, 40, 52), (52, 40, 41, 53), (53, 41, 42, 54), (54, 42, 43, 55), (55, 43, 44, 56), (56, 44, 45, 57), (57, 45, 46, 58), (58, 46, 47, 59), (22, 58, 59, 0), (20, 57, 58, 22), (18, 56, 57, 20), (16, 55, 56, 18), (14, 54, 55, 16), (12, 53, 54, 14), (10, 52, 53, 12), (8, 51, 52, 10), (6, 50, 51, 8), (4, 49, 50, 6), (2, 48, 49, 4), (0, 59, 48, 2)])
me_cylinder_004.polygons.foreach_set('use_smooth', [True] * 50)
_uv = me_cylinder_004.uv_layers.new(name='UVMap')
_uv.uv.foreach_set('vector', [1.0, 0.9956, 1.0, 1.0, 0.9167, 1.0, 0.9167, 0.9956, 0.9167, 0.9956, 0.9167, 1.0, 0.8333, 1.0, 0.8333, 0.9956, 0.8333, 0.9956, 0.8333, 1.0, 0.75, 1.0, 0.75, 0.9956, 0.75, 0.9956, 0.75, 1.0, 0.6667, 1.0, 0.6667, 0.9956, 0.6667, 0.9956, 0.6667, 1.0, 0.5833, 1.0, 0.5833, 0.9956, 0.5833, 0.9956, 0.5833, 1.0, 0.5, 1.0, 0.5, 0.9956, 0.5, 0.9956, 0.5, 1.0, 0.4167, 1.0, 0.4167, 0.9956, 0.4167, 0.9956, 0.4167, 1.0, 0.3333, 1.0, 0.3333, 0.9956, 0.3333, 0.9956, 0.3333, 1.0, 0.25, 1.0, 0.25, 0.9956, 0.25, 0.9956, 0.25, 1.0, 0.1667, 1.0, 0.1667, 0.9956, 0.37, 0.4578, 0.25, 0.49, 0.13, 0.4578, 0.04215, 0.37, 0.01, 0.25, 0.04215, 0.13, 0.13, 0.04215, 0.25, 0.01, 0.37, 0.04215, 0.4578, 0.13, 0.49, 0.25, 0.4578, 0.37, 0.1667, 0.9956, 0.1667, 1.0, 0.08333, 1.0, 0.08333, 0.9956, 0.08333, 0.9956, 0.08333, 1.0, 7.451e-08, 1.0, 7.451e-08, 0.9956, 0.75, 0.49, 0.87, 0.4578, 0.9578, 0.37, 0.99, 0.25, 0.9578, 0.13, 0.87, 0.04215, 0.75, 0.01, 0.63, 0.04215, 0.5422, 0.13, 0.51, 0.25, 0.5422, 0.37, 0.63, 0.4578, 0.08333, 0.9931, 0.08333, 0.9956, 7.451e-08, 0.9956, 7.451e-08, 0.9931, 0.1667, 0.9931, 0.1667, 0.9956, 0.08333, 0.9956, 0.08333, 0.9931, 0.25, 0.9931, 0.25, 0.9956, 0.1667, 0.9956, 0.1667, 0.9931, 0.3333, 0.9931, 0.3333, 0.9956, 0.25, 0.9956, 0.25, 0.9931, 0.4167, 0.9931, 0.4167, 0.9956, 0.3333, 0.9956, 0.3333, 0.9931, 0.5, 0.9931, 0.5, 0.9956, 0.4167, 0.9956, 0.4167, 0.9931, 0.5833, 0.9931, 0.5833, 0.9956, 0.5, 0.9956, 0.5, 0.9931, 0.6667, 0.9931, 0.6667, 0.9956, 0.5833, 0.9956, 0.5833, 0.9931, 0.75, 0.9931, 0.75, 0.9956, 0.6667, 0.9956, 0.6667, 0.9931, 0.8333, 0.9931, 0.8333, 0.9956, 0.75, 0.9956, 0.75, 0.9931, 0.9167, 0.9931, 0.9167, 0.9956, 0.8333, 0.9956, 0.8333, 0.9931, 1.0, 0.9931, 1.0, 0.9956, 0.9167, 0.9956, 0.9167, 0.9931, 1.0, 0.9897, 1.0, 0.9931, 0.9167, 0.9931, 0.9167, 0.9897, 0.9167, 0.9897, 0.9167, 0.9931, 0.8333, 0.9931, 0.8333, 0.9897, 0.8333, 0.9897, 0.8333, 0.9931, 0.75, 0.9931, 0.75, 0.9897, 0.75, 0.9897, 0.75, 0.9931, 0.6667, 0.9931, 0.6667, 0.9897, 0.6667, 0.9897, 0.6667, 0.9931, 0.5833, 0.9931, 0.5833, 0.9897, 0.5833, 0.9897, 0.5833, 0.9931, 0.5, 0.9931, 0.5, 0.9897, 0.5, 0.9897, 0.5, 0.9931, 0.4167, 0.9931, 0.4167, 0.9897, 0.4167, 0.9897, 0.4167, 0.9931, 0.3333, 0.9931, 0.3333, 0.9897, 0.3333, 0.9897, 0.3333, 0.9931, 0.25, 0.9931, 0.25, 0.9897, 0.25, 0.9897, 0.25, 0.9931, 0.1667, 0.9931, 0.1667, 0.9897, 0.1667, 0.9897, 0.1667, 0.9931, 0.08333, 0.9931, 0.08333, 0.9897, 0.08333, 0.9897, 0.08333, 0.9931, 7.451e-08, 0.9931, 7.451e-08, 0.9897, 0.08333, 0.5, 0.08333, 0.9897, 7.451e-08, 0.9897, 7.451e-08, 0.5, 0.1667, 0.5, 0.1667, 0.9897, 0.08333, 0.9897, 0.08333, 0.5, 0.25, 0.5, 0.25, 0.9897, 0.1667, 0.9897, 0.1667, 0.5, 0.3333, 0.5, 0.3333, 0.9897, 0.25, 0.9897, 0.25, 0.5, 0.4167, 0.5, 0.4167, 0.9897, 0.3333, 0.9897, 0.3333, 0.5, 0.5, 0.5, 0.5, 0.9897, 0.4167, 0.9897, 0.4167, 0.5, 0.5833, 0.5, 0.5833, 0.9897, 0.5, 0.9897, 0.5, 0.5, 0.6667, 0.5, 0.6667, 0.9897, 0.5833, 0.9897, 0.5833, 0.5, 0.75, 0.5, 0.75, 0.9897, 0.6667, 0.9897, 0.6667, 0.5, 0.8333, 0.5, 0.8333, 0.9897, 0.75, 0.9897, 0.75, 0.5, 0.9167, 0.5, 0.9167, 0.9897, 0.8333, 0.9897, 0.8333, 0.5, 1.0, 0.5, 1.0, 0.9897, 0.9167, 0.9897, 0.9167, 0.5])
me_cylinder_004.materials.append(mat_edap_paint_dark_blue)
me_cylinder_004.use_remesh_fix_poles = True
me_cylinder_004.use_remesh_preserve_attributes = False
me_cylinder_004.update()
me_cube_017 = bpy.data.meshes.new('Cube.017')
me_cube_017.from_pydata([(-3.429, 1.369, 0.6912), (-3.429, 1.369, 0.9437), (-3.412, 1.387, 0.6912), (-3.412, 1.387, 0.9437), (-2.063, 0.03444, 0.6912), (-2.063, 0.03444, 0.9437), (-2.045, 0.05232, 0.6912), (-2.045, 0.05232, 0.9437), (-2.744, 0.7113, 0.672), (-2.723, 0.7334, 0.9604), (-2.762, 0.6934, 0.672), (-2.741, 0.7156, 0.9604), (-3.07, 1.053, 0.6912), (-3.088, 1.035, 0.9666), (-3.07, 1.053, 0.9652), (-3.088, 1.035, 0.6912), (-2.39, 0.3833, 0.944), (-2.402, 0.3707, 0.6818), (-2.384, 0.3886, 0.6825), (-2.407, 0.3654, 0.9433), (-3.241, 1.22, 0.7026), (-3.258, 1.202, 0.9437), (-3.241, 1.22, 0.9437), (-3.258, 1.202, 0.7026), (-2.899, 0.8863, 0.9437), (-2.931, 0.873, 0.6912), (-2.899, 0.8863, 0.6912), (-2.917, 0.8684, 0.9437), (-2.558, 0.5527, 0.6912), (-2.573, 0.5286, 0.9212), (-2.558, 0.5527, 0.9212), (-2.575, 0.5348, 0.6912), (-2.216, 0.2191, 0.9437), (-2.234, 0.2012, 0.7066), (-2.216, 0.2191, 0.7066), (-2.234, 0.2012, 0.9437), (-3.429, 1.369, 0.8175), (-3.412, 1.387, 0.8175), (-2.045, 0.05232, 0.8175), (-2.063, 0.03444, 0.8175), (-2.749, 0.6908, 0.8162), (-2.734, 0.7224, 0.8162), (-3.07, 1.053, 0.8282), (-3.088, 1.035, 0.8282), (-2.404, 0.368, 0.8125), (-2.387, 0.3859, 0.8132), (-3.241, 1.22, 0.8231), (-3.26, 1.2, 0.8231), (-2.931, 0.873, 0.8175), (-2.899, 0.8863, 0.8175), (-2.558, 0.5527, 0.8062), (-2.573, 0.5286, 0.8062), (-2.235, 0.2, 0.8251), (-2.215, 0.2203, 0.8251), (-3.374, 1.355, 0.8264), (-3.374, 1.355, 0.8502), (-3.377, 1.352, 0.8264), (-3.377, 1.352, 0.8502), (-3.461, 1.441, 0.8264), (-3.461, 1.441, 0.8502), (-3.464, 1.438, 0.8264), (-3.464, 1.438, 0.8502), (-1.979, 0.003146, 0.8264), (-1.979, 0.003146, 0.8502), (-1.982, 1.788e-07, 0.8264), (-1.982, 1.788e-07, 0.8502), (-2.066, 0.08872, 0.8264), (-2.066, 0.08872, 0.8502), (-2.069, 0.08558, 0.8264), (-2.069, 0.08558, 0.8502)], [], [(36, 1, 3, 37), (53, 32, 7, 38), (38, 7, 5, 39), (47, 21, 1, 36), (34, 6, 4, 33), (22, 3, 1, 21), (30, 9, 11, 29), (26, 8, 10, 25), (51, 29, 11, 40), (49, 24, 9, 41), (46, 22, 14, 42), (20, 12, 15, 23), (24, 14, 13, 27), (48, 27, 13, 43), (52, 35, 19, 44), (32, 16, 19, 35), (28, 18, 17, 31), (50, 30, 16, 45), (2, 20, 23, 0), (37, 3, 22, 46), (14, 22, 21, 13), (43, 13, 21, 47), (40, 11, 27, 48), (9, 24, 27, 11), (42, 14, 24, 49), (12, 26, 25, 15), (41, 9, 30, 50), (8, 28, 31, 10), (44, 19, 29, 51), (16, 30, 29, 19), (7, 32, 35, 5), (39, 5, 35, 52), (18, 34, 33, 17), (45, 16, 32, 53), (18, 45, 53, 34), (4, 39, 52, 33), (17, 44, 51, 31), (8, 41, 50, 28), (12, 42, 49, 26), (10, 40, 48, 25), (15, 43, 47, 23), (2, 37, 46, 20), (28, 50, 45, 18), (33, 52, 44, 17), (25, 48, 43, 15), (20, 46, 42, 12), (26, 49, 41, 8), (31, 51, 40, 10), (23, 47, 36, 0), (6, 38, 39, 4), (34, 53, 38, 6), (0, 36, 37, 2), (54, 55, 57, 56), (56, 57, 61, 60), (60, 61, 59, 58), (58, 59, 55, 54), (56, 60, 58, 54), (61, 57, 55, 59), (62, 63, 65, 64), (64, 65, 69, 68), (68, 69, 67, 66), (66, 67, 63, 62), (64, 68, 66, 62), (69, 65, 63, 67)])
me_cube_017.polygons.foreach_set('material_index', [0, 0, 0, 0, 0, 0, 0, 0, 0, 0, 0, 0, 0, 0, 0, 0, 0, 0, 0, 0, 0, 0, 0, 0, 0, 0, 0, 0, 0, 0, 0, 0, 0, 0, 0, 0, 0, 0, 0, 0, 0, 0, 0, 0, 0, 0, 0, 0, 0, 0, 0, 0, 1, 1, 1, 1, 1, 1, 1, 1, 1, 1, 1, 1])
_uv = me_cube_017.uv_layers.new(name='UVMap')
_uv.uv.foreach_set('vector', [0.9731, 0.4279, 0.9867, 0.3768, 0.9975, 0.3797, 0.9828, 0.434, 0.1531, 0.5865, 0.153, 0.6449, 0.03927, 0.6448, 0.03899, 0.5844, 0.01815, 0.4686, -0.002409, 0.4134, 0.01179, 0.4084, 0.02901, 0.4607, 0.8635, 0.4292, 0.8654, 0.3692, 0.9867, 0.3768, 0.9731, 0.4279, 0.1532, 0.5282, 0.03871, 0.5239, 0.04623, 0.5129, 0.1531, 0.5159, 0.8662, 0.3564, 0.9875, 0.3643, 0.9867, 0.3768, 0.8654, 0.3692, 0.3802, 0.3674, 0.5071, 0.3482, 0.5078, 0.3609, 0.381, 0.3805, 0.6254, 0.5094, 0.5089, 0.5096, 0.5085, 0.4977, 0.6247, 0.4969, 0.3844, 0.4422, 0.381, 0.3805, 0.5078, 0.3609, 0.5081, 0.4293, 0.6289, 0.5731, 0.6323, 0.6368, 0.5152, 0.6518, 0.512, 0.5807, 0.867, 0.5599, 0.8715, 0.6172, 0.7536, 0.6397, 0.7485, 0.5728, 0.8626, 0.5026, 0.7433, 0.5059, 0.7429, 0.4937, 0.8616, 0.4891, 0.6239, 0.3533, 0.7454, 0.3482, 0.7453, 0.3607, 0.6242, 0.366, 0.6245, 0.4315, 0.6242, 0.366, 0.7453, 0.3607, 0.7441, 0.4272, 0.1449, 0.4552, 0.1367, 0.3945, 0.257, 0.3831, 0.2634, 0.4465, 0.1354, 0.3817, 0.2562, 0.3704, 0.257, 0.3831, 0.1367, 0.3945, 0.388, 0.5166, 0.2705, 0.5218, 0.2699, 0.5099, 0.3878, 0.504, 0.3894, 0.5752, 0.3908, 0.6339, 0.2705, 0.6475, 0.2705, 0.5847, 0.9681, 0.4882, 0.8626, 0.5026, 0.8616, 0.4891, 0.9596, 0.4791, 0.9747, 0.5469, 0.9813, 0.6056, 0.8715, 0.6172, 0.867, 0.5599, 0.7454, 0.3482, 0.8662, 0.3564, 0.8654, 0.3692, 0.7453, 0.3607, 0.7441, 0.4272, 0.7453, 0.3607, 0.8654, 0.3692, 0.8635, 0.4292, 0.5081, 0.4293, 0.5078, 0.3609, 0.6242, 0.366, 0.6245, 0.4315, 0.5071, 0.3482, 0.6239, 0.3533, 0.6242, 0.366, 0.5078, 0.3609, 0.7485, 0.5728, 0.7536, 0.6397, 0.6323, 0.6368, 0.6289, 0.5731, 0.7433, 0.5059, 0.6254, 0.5094, 0.6247, 0.4969, 0.7429, 0.4937, 0.512, 0.5807, 0.5152, 0.6518, 0.3908, 0.6339, 0.3894, 0.5752, 0.5089, 0.5096, 0.388, 0.5166, 0.3878, 0.504, 0.5085, 0.4977, 0.2634, 0.4465, 0.257, 0.3831, 0.381, 0.3805, 0.3844, 0.4422, 0.2562, 0.3704, 0.3802, 0.3674, 0.381, 0.3805, 0.257, 0.3831, 0.01036, 0.3953, 0.1354, 0.3817, 0.1367, 0.3945, 0.01179, 0.4084, 0.02901, 0.4607, 0.01179, 0.4084, 0.1367, 0.3945, 0.1449, 0.4552, 0.2705, 0.5218, 0.1532, 0.5282, 0.1531, 0.5159, 0.2699, 0.5099, 0.2705, 0.5847, 0.2705, 0.6475, 0.153, 0.6449, 0.1531, 0.5865, 0.2705, 0.5218, 0.2705, 0.5847, 0.1531, 0.5865, 0.1532, 0.5282, 0.04623, 0.5129, 0.02901, 0.4607, 0.1449, 0.4552, 0.1531, 0.5159, 0.2699, 0.5099, 0.2634, 0.4465, 0.3844, 0.4422, 0.3878, 0.504, 0.5089, 0.5096, 0.512, 0.5807, 0.3894, 0.5752, 0.388, 0.5166, 0.7433, 0.5059, 0.7485, 0.5728, 0.6289, 0.5731, 0.6254, 0.5094, 0.5085, 0.4977, 0.5081, 0.4293, 0.6245, 0.4315, 0.6247, 0.4969, 0.7429, 0.4937, 0.7441, 0.4272, 0.8635, 0.4292, 0.8616, 0.4891, 0.9681, 0.4882, 0.9747, 0.5469, 0.867, 0.5599, 0.8626, 0.5026, 0.388, 0.5166, 0.3894, 0.5752, 0.2705, 0.5847, 0.2705, 0.5218, 0.1531, 0.5159, 0.1449, 0.4552, 0.2634, 0.4465, 0.2699, 0.5099, 0.6247, 0.4969, 0.6245, 0.4315, 0.7441, 0.4272, 0.7429, 0.4937, 0.8626, 0.5026, 0.867, 0.5599, 0.7485, 0.5728, 0.7433, 0.5059, 0.6254, 0.5094, 0.6289, 0.5731, 0.512, 0.5807, 0.5089, 0.5096, 0.3878, 0.504, 0.3844, 0.4422, 0.5081, 0.4293, 0.5085, 0.4977, 0.8616, 0.4891, 0.8635, 0.4292, 0.9731, 0.4279, 0.9596, 0.4791, 0.03871, 0.5239, 0.01815, 0.4686, 0.02901, 0.4607, 0.04623, 0.5129, 0.1532, 0.5282, 0.1531, 0.5865, 0.03899, 0.5844, 0.03871, 0.5239, 0.9596, 0.4791, 0.9731, 0.4279, 0.9828, 0.434, 0.9681, 0.4882, 0.375, 0.0, 0.625, 0.0, 0.625, 0.25, 0.375, 0.25, 0.375, 0.25, 0.625, 0.25, 0.625, 0.5, 0.375, 0.5, 0.375, 0.5, 0.625, 0.5, 0.625, 0.75, 0.375, 0.75, 0.375, 0.75, 0.625, 0.75, 0.625, 1.0, 0.375, 1.0, 0.125, 0.5, 0.375, 0.5, 0.375, 0.75, 0.125, 0.75, 0.625, 0.5, 0.875, 0.5, 0.875, 0.75, 0.625, 0.75, 0.375, 0.0, 0.625, 0.0, 0.625, 0.25, 0.375, 0.25, 0.375, 0.25, 0.625, 0.25, 0.625, 0.5, 0.375, 0.5, 0.375, 0.5, 0.625, 0.5, 0.625, 0.75, 0.375, 0.75, 0.375, 0.75, 0.625, 0.75, 0.625, 1.0, 0.375, 1.0, 0.125, 0.5, 0.375, 0.5, 0.375, 0.75, 0.125, 0.75, 0.625, 0.5, 0.875, 0.5, 0.875, 0.75, 0.625, 0.75])
me_cube_017.materials.append(mat_edap_col_wood_dark)
me_cube_017.materials.append(mat_edap_paint_dark_blue)
me_cube_017.use_remesh_fix_poles = True
me_cube_017.use_remesh_preserve_attributes = False
me_cube_017.update()
me_cylinder_014 = bpy.data.meshes.new('Cylinder.014')
me_cylinder_014.from_pydata([(-3.439, 1.434, 0.0), (-3.439, 1.434, 1.0), (-3.431, 1.421, 0.0), (-3.431, 1.421, 1.0), (-3.431, 1.405, 0.0), (-3.431, 1.405, 1.0), (-3.438, 1.392, 0.0), (-3.438, 1.392, 1.0), (-3.452, 1.384, 0.0), (-3.452, 1.384, 1.0), (-3.467, 1.384, 0.0), (-3.467, 1.384, 1.0), (-3.481, 1.391, 0.0), (-3.481, 1.391, 1.0), (-3.489, 1.405, 0.0), (-3.489, 1.405, 1.0), (-3.489, 1.42, 0.0), (-3.489, 1.42, 1.0), (-3.481, 1.434, 0.0), (-3.481, 1.434, 1.0), (-3.468, 1.442, 0.0), (-3.468, 1.442, 1.0), (-3.452, 1.442, 0.0), (-3.452, 1.442, 1.0), (-3.439, 1.434, 0.9956), (-3.431, 1.421, 0.9956), (-3.431, 1.405, 0.9956), (-3.438, 1.392, 0.9956), (-3.452, 1.384, 0.9956), (-3.467, 1.384, 0.9956), (-3.481, 1.391, 0.9956), (-3.489, 1.405, 0.9956), (-3.489, 1.42, 0.9956), (-3.481, 1.434, 0.9956), (-3.468, 1.442, 0.9956), (-3.452, 1.442, 0.9956), (-3.434, 1.42, 0.9938), (-3.434, 1.406, 0.9938), (-3.44, 1.394, 0.9938), (-3.452, 1.387, 0.9938), (-3.466, 1.387, 0.9938), (-3.478, 1.394, 0.9938), (-3.486, 1.406, 0.9938), (-3.486, 1.42, 0.9938), (-3.479, 1.432, 0.9938), (-3.467, 1.439, 0.9938), (-3.453, 1.439, 0.9938), (-3.441, 1.432, 0.9938), (-3.431, 1.421, 0.9922), (-3.431, 1.405, 0.9922), (-3.438, 1.392, 0.9922), (-3.452, 1.384, 0.9922), (-3.467, 1.384, 0.9922), (-3.481, 1.391, 0.9922), (-3.489, 1.405, 0.9922), (-3.489, 1.42, 0.9922), (-3.481, 1.434, 0.9922), (-3.468, 1.442, 0.9922), (-3.452, 1.442, 0.9922), (-3.439, 1.434, 0.9922)], [], [(24, 1, 3, 25), (25, 3, 5, 26), (26, 5, 7, 27), (27, 7, 9, 28), (28, 9, 11, 29), (29, 11, 13, 30), (30, 13, 15, 31), (31, 15, 17, 32), (32, 17, 19, 33), (33, 19, 21, 34), (3, 1, 23, 21, 19, 17, 15, 13, 11, 9, 7, 5), (34, 21, 23, 35), (35, 23, 1, 24), (0, 2, 4, 6, 8, 10, 12, 14, 16, 18, 20, 22), (46, 35, 24, 47), (45, 34, 35, 46), (44, 33, 34, 45), (43, 32, 33, 44), (42, 31, 32, 43), (41, 30, 31, 42), (40, 29, 30, 41), (39, 28, 29, 40), (38, 27, 28, 39), (37, 26, 27, 38), (36, 25, 26, 37), (47, 24, 25, 36), (59, 47, 36, 48), (48, 36, 37, 49), (49, 37, 38, 50), (50, 38, 39, 51), (51, 39, 40, 52), (52, 40, 41, 53), (53, 41, 42, 54), (54, 42, 43, 55), (55, 43, 44, 56), (56, 44, 45, 57), (57, 45, 46, 58), (58, 46, 47, 59), (22, 58, 59, 0), (20, 57, 58, 22), (18, 56, 57, 20), (16, 55, 56, 18), (14, 54, 55, 16), (12, 53, 54, 14), (10, 52, 53, 12), (8, 51, 52, 10), (6, 50, 51, 8), (4, 49, 50, 6), (2, 48, 49, 4), (0, 59, 48, 2)])
me_cylinder_014.polygons.foreach_set('use_smooth', [True] * 50)
_uv = me_cylinder_014.uv_layers.new(name='UVMap')
_uv.uv.foreach_set('vector', [1.0, 0.9956, 1.0, 1.0, 0.9167, 1.0, 0.9167, 0.9956, 0.9167, 0.9956, 0.9167, 1.0, 0.8333, 1.0, 0.8333, 0.9956, 0.8333, 0.9956, 0.8333, 1.0, 0.75, 1.0, 0.75, 0.9956, 0.75, 0.9956, 0.75, 1.0, 0.6667, 1.0, 0.6667, 0.9956, 0.6667, 0.9956, 0.6667, 1.0, 0.5833, 1.0, 0.5833, 0.9956, 0.5833, 0.9956, 0.5833, 1.0, 0.5, 1.0, 0.5, 0.9956, 0.5, 0.9956, 0.5, 1.0, 0.4167, 1.0, 0.4167, 0.9956, 0.4167, 0.9956, 0.4167, 1.0, 0.3333, 1.0, 0.3333, 0.9956, 0.3333, 0.9956, 0.3333, 1.0, 0.25, 1.0, 0.25, 0.9956, 0.25, 0.9956, 0.25, 1.0, 0.1667, 1.0, 0.1667, 0.9956, 0.37, 0.4578, 0.25, 0.49, 0.13, 0.4578, 0.04215, 0.37, 0.01, 0.25, 0.04215, 0.13, 0.13, 0.04215, 0.25, 0.01, 0.37, 0.04215, 0.4578, 0.13, 0.49, 0.25, 0.4578, 0.37, 0.1667, 0.9956, 0.1667, 1.0, 0.08333, 1.0, 0.08333, 0.9956, 0.08333, 0.9956, 0.08333, 1.0, 7.451e-08, 1.0, 7.451e-08, 0.9956, 0.75, 0.49, 0.87, 0.4578, 0.9578, 0.37, 0.99, 0.25, 0.9578, 0.13, 0.87, 0.04215, 0.75, 0.01, 0.63, 0.04215, 0.5422, 0.13, 0.51, 0.25, 0.5422, 0.37, 0.63, 0.4578, 0.08333, 0.9931, 0.08333, 0.9956, 7.451e-08, 0.9956, 7.451e-08, 0.9931, 0.1667, 0.9931, 0.1667, 0.9956, 0.08333, 0.9956, 0.08333, 0.9931, 0.25, 0.9931, 0.25, 0.9956, 0.1667, 0.9956, 0.1667, 0.9931, 0.3333, 0.9931, 0.3333, 0.9956, 0.25, 0.9956, 0.25, 0.9931, 0.4167, 0.9931, 0.4167, 0.9956, 0.3333, 0.9956, 0.3333, 0.9931, 0.5, 0.9931, 0.5, 0.9956, 0.4167, 0.9956, 0.4167, 0.9931, 0.5833, 0.9931, 0.5833, 0.9956, 0.5, 0.9956, 0.5, 0.9931, 0.6667, 0.9931, 0.6667, 0.9956, 0.5833, 0.9956, 0.5833, 0.9931, 0.75, 0.9931, 0.75, 0.9956, 0.6667, 0.9956, 0.6667, 0.9931, 0.8333, 0.9931, 0.8333, 0.9956, 0.75, 0.9956, 0.75, 0.9931, 0.9167, 0.9931, 0.9167, 0.9956, 0.8333, 0.9956, 0.8333, 0.9931, 1.0, 0.9931, 1.0, 0.9956, 0.9167, 0.9956, 0.9167, 0.9931, 1.0, 0.9897, 1.0, 0.9931, 0.9167, 0.9931, 0.9167, 0.9897, 0.9167, 0.9897, 0.9167, 0.9931, 0.8333, 0.9931, 0.8333, 0.9897, 0.8333, 0.9897, 0.8333, 0.9931, 0.75, 0.9931, 0.75, 0.9897, 0.75, 0.9897, 0.75, 0.9931, 0.6667, 0.9931, 0.6667, 0.9897, 0.6667, 0.9897, 0.6667, 0.9931, 0.5833, 0.9931, 0.5833, 0.9897, 0.5833, 0.9897, 0.5833, 0.9931, 0.5, 0.9931, 0.5, 0.9897, 0.5, 0.9897, 0.5, 0.9931, 0.4167, 0.9931, 0.4167, 0.9897, 0.4167, 0.9897, 0.4167, 0.9931, 0.3333, 0.9931, 0.3333, 0.9897, 0.3333, 0.9897, 0.3333, 0.9931, 0.25, 0.9931, 0.25, 0.9897, 0.25, 0.9897, 0.25, 0.9931, 0.1667, 0.9931, 0.1667, 0.9897, 0.1667, 0.9897, 0.1667, 0.9931, 0.08333, 0.9931, 0.08333, 0.9897, 0.08333, 0.9897, 0.08333, 0.9931, 7.451e-08, 0.9931, 7.451e-08, 0.9897, 0.08333, 0.5, 0.08333, 0.9897, 7.451e-08, 0.9897, 7.451e-08, 0.5, 0.1667, 0.5, 0.1667, 0.9897, 0.08333, 0.9897, 0.08333, 0.5, 0.25, 0.5, 0.25, 0.9897, 0.1667, 0.9897, 0.1667, 0.5, 0.3333, 0.5, 0.3333, 0.9897, 0.25, 0.9897, 0.25, 0.5, 0.4167, 0.5, 0.4167, 0.9897, 0.3333, 0.9897, 0.3333, 0.5, 0.5, 0.5, 0.5, 0.9897, 0.4167, 0.9897, 0.4167, 0.5, 0.5833, 0.5, 0.5833, 0.9897, 0.5, 0.9897, 0.5, 0.5, 0.6667, 0.5, 0.6667, 0.9897, 0.5833, 0.9897, 0.5833, 0.5, 0.75, 0.5, 0.75, 0.9897, 0.6667, 0.9897, 0.6667, 0.5, 0.8333, 0.5, 0.8333, 0.9897, 0.75, 0.9897, 0.75, 0.5, 0.9167, 0.5, 0.9167, 0.9897, 0.8333, 0.9897, 0.8333, 0.5, 1.0, 0.5, 1.0, 0.9897, 0.9167, 0.9897, 0.9167, 0.5])
me_cylinder_014.materials.append(mat_edap_paint_dark_blue)
me_cylinder_014.use_remesh_fix_poles = True
me_cylinder_014.use_remesh_preserve_attributes = False
me_cylinder_014.update()
me_cube_018 = bpy.data.meshes.new('Cube.018')
me_cube_018.from_pydata([(-2.054, 0.04335, 0.9437), (-2.737, 0.706, 0.9428), (-3.42, 1.377, 0.9362), (-3.386, 1.357, 0.6865), (-2.086, 0.05103, 0.6876)], [], [(1, 2, 4), (4, 2, 3), (3, 0, 4), (3, 1, 0), (2, 1, 3), (0, 1, 4)])
_uv = me_cube_018.uv_layers.new(name='UVMap')
_uv.uv.foreach_set('vector', [0.5013, 0.3651, 0.9869, 0.3705, 0.05618, 0.5178, 0.05618, 0.5178, 0.9869, 0.3705, 0.9449, 0.485, 0.9449, 0.485, 0.03927, 0.6448, 0.05618, 0.5178, 0.9449, 0.485, 0.5158, 0.6401, 0.03927, 0.6448, 0.981, 0.6056, 0.5158, 0.6401, 0.9449, 0.485, 0.004695, 0.4109, 0.5013, 0.3651, 0.05618, 0.5178])
me_cube_018.materials.append(mat_edap_col_wood_dark)
me_cube_018.materials.append(mat_edap_paint_dark_blue)
me_cube_018.use_remesh_fix_poles = True
me_cube_018.use_remesh_preserve_attributes = False
me_cube_018.update()

# ---- objects
ob_wooden_beam = bpy.data.objects.new('wooden beam', me_cube_001)
ob_post = bpy.data.objects.new('post', me_cylinder_004)
ob_box_collision = bpy.data.objects.new('Box Collision', None)
ob_wooden_beam_001 = bpy.data.objects.new('wooden beam.001', me_cube_001)
ob_wooden_beam_002 = bpy.data.objects.new('wooden beam.002', me_cube_001)
ob_wooden_beam_003 = bpy.data.objects.new('wooden beam.003', me_cube_001)
ob_wooden_beam_004 = bpy.data.objects.new('wooden beam.004', me_cube_001)
ob_wooden_beam_005 = bpy.data.objects.new('wooden beam.005', me_cube_001)
ob_wooden_beam_006 = bpy.data.objects.new('wooden beam.006', me_cube_001)
ob_wooden_beam_007 = bpy.data.objects.new('wooden beam.007', me_cube_001)
ob_post_001 = bpy.data.objects.new('post.001', me_cylinder_004)
ob_post_007 = bpy.data.objects.new('post.007', me_cylinder_004)
ob_post_008 = bpy.data.objects.new('post.008', me_cylinder_004)
ob_post_002 = bpy.data.objects.new('post.002', me_cylinder_004)
ob_wooden_beam_008 = bpy.data.objects.new('wooden beam.008', me_cube_017)
ob_post_003 = bpy.data.objects.new('post.003', me_cylinder_014)
ob_wooden_beam_009 = bpy.data.objects.new('wooden beam.009', me_cube_017)
ob_wooden_beam_010 = bpy.data.objects.new('wooden beam.010', me_cube_017)
ob_wooden_beam_011 = bpy.data.objects.new('wooden beam.011', me_cube_017)
ob_wooden_beam_012 = bpy.data.objects.new('wooden beam.012', me_cube_017)
ob_wooden_beam_013 = bpy.data.objects.new('wooden beam.013', me_cube_017)
ob_wooden_beam_014 = bpy.data.objects.new('wooden beam.014', me_cube_017)
ob_wooden_beam_015 = bpy.data.objects.new('wooden beam.015', me_cube_017)
ob_post_004 = bpy.data.objects.new('post.004', me_cylinder_014)
ob_post_005 = bpy.data.objects.new('post.005', me_cylinder_014)
ob_post_006 = bpy.data.objects.new('post.006', me_cylinder_014)
ob_post_009 = bpy.data.objects.new('post.009', me_cylinder_014)
ob_wooden_beam_016 = bpy.data.objects.new('wooden beam.016', me_cube_018)
ob_wooden_beam_017 = bpy.data.objects.new('wooden beam.017', me_cube_018)
ob_wooden_beam_018 = bpy.data.objects.new('wooden beam.018', me_cube_018)
ob_wooden_beam_019 = bpy.data.objects.new('wooden beam.019', me_cube_018)
ob_wooden_beam_020 = bpy.data.objects.new('wooden beam.020', me_cube_018)
ob_wooden_beam_021 = bpy.data.objects.new('wooden beam.021', me_cube_018)
ob_wooden_beam_022 = bpy.data.objects.new('wooden beam.022', me_cube_018)
ob_wooden_beam_023 = bpy.data.objects.new('wooden beam.023', me_cube_018)

# ---- transforms, parenting, visibility, modifiers, constraints
ob_wooden_beam.location = (0.0, 0.0, 0.0)
ob_post.location = (0.0, 0.0, 0.0)
ob_box_collision.location = (0.0, 0.0, 0.475)
ob_box_collision.scale = (2.454, 0.08141, 0.548)
ob_wooden_beam_001.location = (0.0004705, 0.005325, -0.468)
ob_wooden_beam_001.rotation_euler = (0.0, -0.0, 6.283)
ob_wooden_beam_002.location = (1.457, 1.39, 0.0)
ob_wooden_beam_002.rotation_euler = (0.0, -0.0, 0.7698)
ob_wooden_beam_003.location = (3.477, 1.39, 0.0)
ob_wooden_beam_003.rotation_euler = (0.0, -0.0, 0.7698)
ob_wooden_beam_004.location = (3.447, 3.47, 0.0)
ob_wooden_beam_004.rotation_euler = (0.0, -0.0, 1.576)
ob_wooden_beam_005.location = (1.453, 1.409, -0.468)
ob_wooden_beam_005.rotation_euler = (0.0, -0.0, 7.061)
ob_wooden_beam_006.location = (3.478, 1.421, -0.468)
ob_wooden_beam_006.rotation_euler = (0.0, -0.0, 7.061)
ob_wooden_beam_007.location = (3.434, 3.482, -0.468)
ob_wooden_beam_007.rotation_euler = (0.0, -0.0, 7.861)
ob_post_001.location = (1.449, -1.401, 0.0)
ob_post_007.location = (3.468, -1.42, 0.0)
ob_post_008.location = (5.491, -1.411, 0.0)
ob_post_002.location = (6.911, 0.05395, 0.0)
ob_wooden_beam_008.location = (0.0, 0.0, 0.0)
ob_post_003.location = (0.0, 0.0, 0.0)
ob_wooden_beam_009.location = (0.0004705, 0.005325, -0.468)
ob_wooden_beam_009.rotation_euler = (0.0, -0.0, 6.283)
ob_wooden_beam_010.location = (1.457, 1.39, 0.0)
ob_wooden_beam_010.rotation_euler = (0.0, -0.0, 0.7698)
ob_wooden_beam_011.location = (3.477, 1.39, 0.0)
ob_wooden_beam_011.rotation_euler = (0.0, -0.0, 0.7698)
ob_wooden_beam_012.location = (3.447, 3.47, 0.0)
ob_wooden_beam_012.rotation_euler = (0.0, -0.0, 1.576)
ob_wooden_beam_013.location = (1.453, 1.409, -0.468)
ob_wooden_beam_013.rotation_euler = (0.0, -0.0, 7.061)
ob_wooden_beam_014.location = (3.478, 1.421, -0.468)
ob_wooden_beam_014.rotation_euler = (0.0, -0.0, 7.061)
ob_wooden_beam_015.location = (3.434, 3.482, -0.468)
ob_wooden_beam_015.rotation_euler = (0.0, -0.0, 7.861)
ob_post_004.location = (1.449, -1.401, 0.0)
ob_post_005.location = (3.468, -1.42, 0.0)
ob_post_006.location = (5.491, -1.411, 0.0)
ob_post_009.location = (6.911, 0.05395, 0.0)
ob_wooden_beam_016.location = (0.0, 0.0, 0.0)
ob_wooden_beam_017.location = (0.0004705, 0.005325, -0.468)
ob_wooden_beam_017.rotation_euler = (0.0, -0.0, 6.283)
ob_wooden_beam_018.location = (1.457, 1.39, 0.0)
ob_wooden_beam_018.rotation_euler = (0.0, -0.0, 0.7698)
ob_wooden_beam_019.location = (3.477, 1.39, 0.0)
ob_wooden_beam_019.rotation_euler = (0.0, -0.0, 0.7698)
ob_wooden_beam_020.location = (3.447, 3.47, 0.0)
ob_wooden_beam_020.rotation_euler = (0.0, -0.0, 1.576)
ob_wooden_beam_021.location = (1.453, 1.409, -0.468)
ob_wooden_beam_021.rotation_euler = (0.0, -0.0, 7.061)
ob_wooden_beam_022.location = (3.478, 1.421, -0.468)
ob_wooden_beam_022.rotation_euler = (0.0, -0.0, 7.061)
ob_wooden_beam_023.location = (3.434, 3.482, -0.468)
ob_wooden_beam_023.rotation_euler = (0.0, -0.0, 7.861)

# ---- collection membership
col_edap_fence_wood_lod00.objects.link(ob_wooden_beam)
col_edap_fence_wood_lod00.objects.link(ob_post)
col_edap_fence_wood_lod00.objects.link(ob_box_collision)
col_edap_fence_wood_lod00.objects.link(ob_wooden_beam_001)
col_edap_fence_wood_lod00.objects.link(ob_wooden_beam_002)
col_edap_fence_wood_lod00.objects.link(ob_wooden_beam_003)
col_edap_fence_wood_lod00.objects.link(ob_wooden_beam_004)
col_edap_fence_wood_lod00.objects.link(ob_wooden_beam_005)
col_edap_fence_wood_lod00.objects.link(ob_wooden_beam_006)
col_edap_fence_wood_lod00.objects.link(ob_wooden_beam_007)
col_edap_fence_wood_lod00.objects.link(ob_post_001)
col_edap_fence_wood_lod00.objects.link(ob_post_007)
col_edap_fence_wood_lod00.objects.link(ob_post_008)
col_edap_fence_wood_lod00.objects.link(ob_post_002)
col_edap_fence_wood_lod01.objects.link(ob_wooden_beam_008)
col_edap_fence_wood_lod01.objects.link(ob_post_003)
col_edap_fence_wood_lod01.objects.link(ob_wooden_beam_009)
col_edap_fence_wood_lod01.objects.link(ob_wooden_beam_010)
col_edap_fence_wood_lod01.objects.link(ob_wooden_beam_011)
col_edap_fence_wood_lod01.objects.link(ob_wooden_beam_012)
col_edap_fence_wood_lod01.objects.link(ob_wooden_beam_013)
col_edap_fence_wood_lod01.objects.link(ob_wooden_beam_014)
col_edap_fence_wood_lod01.objects.link(ob_wooden_beam_015)
col_edap_fence_wood_lod01.objects.link(ob_post_004)
col_edap_fence_wood_lod01.objects.link(ob_post_005)
col_edap_fence_wood_lod01.objects.link(ob_post_006)
col_edap_fence_wood_lod01.objects.link(ob_post_009)
col_edap_fence_wood_lod02.objects.link(ob_wooden_beam_016)
col_edap_fence_wood_lod02.objects.link(ob_wooden_beam_017)
col_edap_fence_wood_lod02.objects.link(ob_wooden_beam_018)
col_edap_fence_wood_lod02.objects.link(ob_wooden_beam_019)
col_edap_fence_wood_lod02.objects.link(ob_wooden_beam_020)
col_edap_fence_wood_lod02.objects.link(ob_wooden_beam_021)
col_edap_fence_wood_lod02.objects.link(ob_wooden_beam_022)
col_edap_fence_wood_lod02.objects.link(ob_wooden_beam_023)

# ---- scene / render settings (as saved in the file)
scene.frame_start = 1; scene.frame_end = 250; scene.frame_set(1)
scene.render.engine = 'BLENDER_EEVEE_NEXT'
scene.cycles.sampling_pattern = 'TABULATED_SOBOL'
scene.cycles.use_light_tree = False
scene.view_settings.view_transform = 'Filmic'
bpy.context.view_layer.update()

# ---- added for rendering (the .blend has no active camera and no usable light): camera, sun
cam_auto = bpy.data.cameras.new('AutoCamera')
cam_auto.lens = 50.0
cam_auto.sensor_width = 36.0
cam_auto.clip_end = 1000.0
ob_auto_camera = bpy.data.objects.new('AutoCamera', cam_auto)
scene.collection.objects.link(ob_auto_camera)
ob_auto_camera.location = (6.91654, -8.06365, 6.03651)
ob_auto_camera.rotation_euler = (1.09748, -7.21219e-08, 0.694738)
scene.camera = ob_auto_camera
light_auto_sun = bpy.data.lights.new('AutoSun', 'SUN')
light_auto_sun.energy = 3.0
light_auto_sun.angle = 0.0523599
ob_auto_sun = bpy.data.objects.new('AutoSun', light_auto_sun)
scene.collection.objects.link(ob_auto_sun)
ob_auto_sun.rotation_euler = (0.872665, 0.174533, 0.523599)
bpy.context.view_layer.update()
